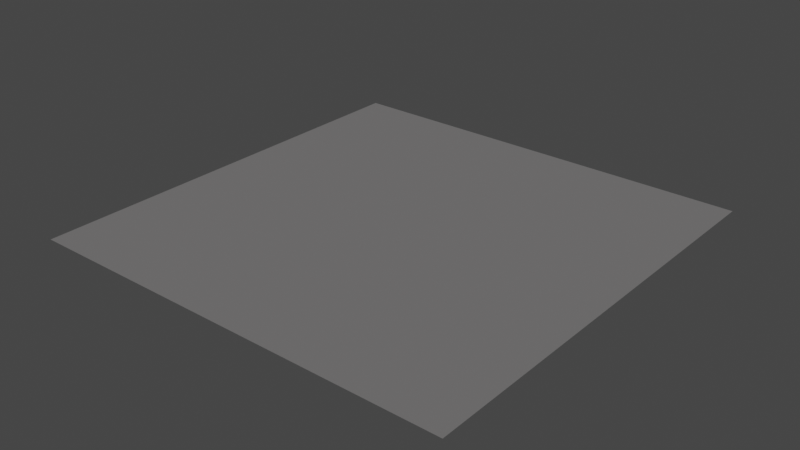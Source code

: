 # Source: Wall.blend  (saved by Blender 2.90.8; exported with 4.5.12 LTS)
import bpy
from mathutils import Matrix  # noqa: F401  (used for matrix-valued properties, if any)

bpy.ops.wm.read_factory_settings(use_empty=True)
scene = bpy.context.scene
scene.name = 'Scene'

# ---- collections
col_collection = bpy.data.collections.new('Collection'); scene.collection.children.link(col_collection)

# ---- materials (node trees are filled in below, after node groups)
mat_stein1_002 = bpy.data.materials.new('Stein1.002')
mat_stein1_002.use_transparent_shadow = False

# ---- material node trees
mat_stein1_002.use_nodes = True; mat_stein1_002.node_tree.nodes.clear()
_N = mat_stein1_002.node_tree.nodes; _L = mat_stein1_002.node_tree.links
n0 = _N.new('ShaderNodeOutputMaterial'); n0.name = 'Material Output'; n0.location = (300, 300)
n1 = _N.new('ShaderNodeBsdfPrincipled'); n1.name = 'Principled BSDF'; n1.location = (10, 300)
n1.distribution = 'GGX'
n1.subsurface_method = 'BURLEY'
n1.inputs[0].default_value = (0.1789, 0.1738, 0.1738, 1.0)
n1.inputs[2].default_value = 0.9043
n1.inputs[3].default_value = 1.45
n1.inputs[13].default_value = 0.0
n1.inputs[27].default_value = (0.0, 0.0, 0.0, 1.0)
n1.inputs[28].default_value = 1.0
_L.new(n1.outputs[0], n0.inputs[0])
n0.is_active_output = True

# ---- world
world_world = bpy.data.worlds.new('World'); scene.world = world_world
world_world.use_nodes = True; world_world.node_tree.nodes.clear()
_N = world_world.node_tree.nodes; _L = world_world.node_tree.links
n0 = _N.new('ShaderNodeOutputWorld'); n0.name = 'World Output'; n0.location = (300, 300)
n1 = _N.new('ShaderNodeBackground'); n1.name = 'Background'; n1.location = (10, 300)
n1.inputs[0].default_value = (0.05088, 0.05088, 0.05088, 1.0)
_L.new(n1.outputs[0], n0.inputs[0])
n0.is_active_output = True
world_world.color = (0.05088, 0.05088, 0.05088)
world_world.use_sun_shadow = False
world_world.sun_shadow_jitter_overblur = 0.0

# ---- meshes
me_plane = bpy.data.meshes.new('Plane')
me_plane.from_pydata([(-1.0, -1.0, 0.0), (1.0, -1.0, 0.0), (-1.0, 1.0, 0.0), (1.0, 1.0, 0.0)], [], [(0, 1, 3, 2)])
_uv = me_plane.uv_layers.new(name='UVMap')
_uv.uv.foreach_set('vector', [0.0, 0.0, 1.0, 0.0, 1.0, 1.0, 0.0, 1.0])
me_plane.materials.append(mat_stein1_002)
me_plane.use_remesh_fix_poles = True
me_plane.use_remesh_preserve_attributes = False
me_plane.use_mirror_vertex_groups = False
me_plane.update()

# ---- objects
ob_plane = bpy.data.objects.new('Plane', me_plane)

# ---- transforms, parenting, visibility, modifiers, constraints
ob_plane.location = (0.0, 0.0, 0.0)
ob_plane.lineart.crease_threshold = 0.0

# ---- collection membership
col_collection.objects.link(ob_plane)

# ---- scene / render settings (as saved in the file)
scene.frame_start = 1; scene.frame_end = 250; scene.frame_set(1)
scene.render.engine = 'BLENDER_EEVEE_NEXT'
scene.cycles.use_denoising = False
scene.cycles.samples = 128
scene.cycles.sampling_pattern = 'TABULATED_SOBOL'
scene.cycles.use_adaptive_sampling = False
scene.cycles.use_light_tree = False
scene.view_settings.view_transform = 'Filmic'
bpy.context.view_layer.update()

# ---- added for rendering (the .blend has no active camera and no usable light): camera, sun
cam_auto = bpy.data.cameras.new('AutoCamera')
cam_auto.lens = 50.0
cam_auto.sensor_width = 36.0
cam_auto.clip_end = 1000.0
ob_auto_camera = bpy.data.objects.new('AutoCamera', cam_auto)
scene.collection.objects.link(ob_auto_camera)
ob_auto_camera.location = (2.61693, -3.14032, 2.09354)
ob_auto_camera.rotation_euler = (1.09748, -7.21219e-08, 0.694738)
scene.camera = ob_auto_camera
light_auto_sun = bpy.data.lights.new('AutoSun', 'SUN')
light_auto_sun.energy = 3.0
light_auto_sun.angle = 0.0523599
ob_auto_sun = bpy.data.objects.new('AutoSun', light_auto_sun)
scene.collection.objects.link(ob_auto_sun)
ob_auto_sun.rotation_euler = (0.872665, 0.174533, 0.523599)
bpy.context.view_layer.update()
